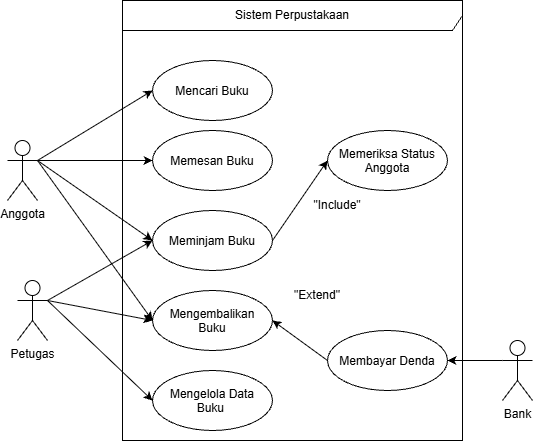

The diagram above was exported from draw.io. Its source (the exported page's mxGraphModel, read from the mxfile embedded in the PNG):
<mxGraphModel dx="1178" dy="686" grid="1" gridSize="10" guides="1" tooltips="1" connect="1" arrows="1" fold="1" page="1" pageScale="1" pageWidth="850" pageHeight="1100" math="0" shadow="0">
  <root>
    <mxCell id="0" />
    <mxCell id="1" parent="0" />
    <mxCell id="2BSqdxILcpuSAleMX1wZ-1" parent="1" style="shape=umlFrame;whiteSpace=wrap;html=1;pointerEvents=0;recursiveResize=0;container=1;collapsible=0;width=340;height=30;" value="Sistem Perpustakaan" vertex="1">
      <mxGeometry height="440" width="340" x="255" y="210" as="geometry" />
    </mxCell>
    <mxCell id="2BSqdxILcpuSAleMX1wZ-2" parent="2BSqdxILcpuSAleMX1wZ-1" style="ellipse;whiteSpace=wrap;html=1;shapeInside=1;" value="Mencari Buku" vertex="1">
      <mxGeometry height="60" width="120" x="30" y="60" as="geometry" />
    </mxCell>
    <mxCell id="2BSqdxILcpuSAleMX1wZ-3" parent="2BSqdxILcpuSAleMX1wZ-1" style="ellipse;whiteSpace=wrap;html=1;shapeInside=1;" value="Memesan Buku" vertex="1">
      <mxGeometry height="60" width="120" x="30" y="130" as="geometry" />
    </mxCell>
    <mxCell id="2BSqdxILcpuSAleMX1wZ-21" edge="1" parent="2BSqdxILcpuSAleMX1wZ-1" source="2BSqdxILcpuSAleMX1wZ-4" style="rounded=0;orthogonalLoop=1;jettySize=auto;html=1;exitX=1;exitY=0.5;exitDx=0;exitDy=0;entryX=0;entryY=0.5;entryDx=0;entryDy=0;defaultLabelBackgroundColor=page;labelPadding=0 4;" target="2BSqdxILcpuSAleMX1wZ-7">
      <mxGeometry relative="1" as="geometry" />
    </mxCell>
    <mxCell id="2BSqdxILcpuSAleMX1wZ-4" parent="2BSqdxILcpuSAleMX1wZ-1" style="ellipse;whiteSpace=wrap;html=1;shapeInside=1;" value="Meminjam Buku" vertex="1">
      <mxGeometry height="60" width="120" x="30" y="210" as="geometry" />
    </mxCell>
    <mxCell id="2BSqdxILcpuSAleMX1wZ-5" parent="2BSqdxILcpuSAleMX1wZ-1" style="ellipse;whiteSpace=wrap;html=1;shapeInside=1;" value="Mengembalikan Buku" vertex="1">
      <mxGeometry height="60" width="120" x="30" y="290" as="geometry" />
    </mxCell>
    <mxCell id="2BSqdxILcpuSAleMX1wZ-6" parent="2BSqdxILcpuSAleMX1wZ-1" style="ellipse;whiteSpace=wrap;html=1;shapeInside=1;" value="Mengelola Data Buku&amp;nbsp;" vertex="1">
      <mxGeometry height="60" width="120" x="30" y="370" as="geometry" />
    </mxCell>
    <mxCell id="2BSqdxILcpuSAleMX1wZ-7" parent="2BSqdxILcpuSAleMX1wZ-1" style="ellipse;whiteSpace=wrap;html=1;shapeInside=1;" value="Memeriksa Status Anggota" vertex="1">
      <mxGeometry height="60" width="120" x="205" y="130" as="geometry" />
    </mxCell>
    <mxCell id="2BSqdxILcpuSAleMX1wZ-23" edge="1" parent="2BSqdxILcpuSAleMX1wZ-1" source="2BSqdxILcpuSAleMX1wZ-8" style="rounded=0;orthogonalLoop=1;jettySize=auto;html=1;exitX=0;exitY=0.5;exitDx=0;exitDy=0;entryX=1;entryY=0.5;entryDx=0;entryDy=0;defaultLabelBackgroundColor=page;labelPadding=0 4;" target="2BSqdxILcpuSAleMX1wZ-5">
      <mxGeometry relative="1" as="geometry" />
    </mxCell>
    <mxCell id="2BSqdxILcpuSAleMX1wZ-8" parent="2BSqdxILcpuSAleMX1wZ-1" style="ellipse;whiteSpace=wrap;html=1;shapeInside=1;" value="Membayar Denda" vertex="1">
      <mxGeometry height="60" width="120" x="205" y="330" as="geometry" />
    </mxCell>
    <mxCell id="2BSqdxILcpuSAleMX1wZ-13" edge="1" parent="1" source="2BSqdxILcpuSAleMX1wZ-9" style="edgeStyle=orthogonalEdgeStyle;rounded=0;orthogonalLoop=1;jettySize=auto;html=1;exitX=0;exitY=0.3333333333333333;exitDx=0;exitDy=0;exitPerimeter=0;entryX=1;entryY=0.5;entryDx=0;entryDy=0;defaultLabelBackgroundColor=page;labelPadding=0 4;" target="2BSqdxILcpuSAleMX1wZ-8">
      <mxGeometry relative="1" as="geometry" />
    </mxCell>
    <mxCell id="2BSqdxILcpuSAleMX1wZ-9" parent="1" style="shape=umlActor;verticalLabelPosition=bottom;verticalAlign=top;html=1;labelPerimeter=1;" value="Bank" vertex="1">
      <mxGeometry height="60" width="30" x="635" y="550" as="geometry" />
    </mxCell>
    <mxCell id="2BSqdxILcpuSAleMX1wZ-18" edge="1" parent="1" source="2BSqdxILcpuSAleMX1wZ-10" style="rounded=0;orthogonalLoop=1;jettySize=auto;html=1;exitX=1;exitY=0.3333333333333333;exitDx=0;exitDy=0;exitPerimeter=0;entryX=0;entryY=0.5;entryDx=0;entryDy=0;defaultLabelBackgroundColor=page;labelPadding=0 4;" target="2BSqdxILcpuSAleMX1wZ-6">
      <mxGeometry relative="1" as="geometry" />
    </mxCell>
    <mxCell id="2BSqdxILcpuSAleMX1wZ-19" edge="1" parent="1" source="2BSqdxILcpuSAleMX1wZ-10" style="rounded=0;orthogonalLoop=1;jettySize=auto;html=1;exitX=1;exitY=0.3333333333333333;exitDx=0;exitDy=0;exitPerimeter=0;entryX=0;entryY=0.5;entryDx=0;entryDy=0;defaultLabelBackgroundColor=page;labelPadding=0 4;" target="2BSqdxILcpuSAleMX1wZ-5">
      <mxGeometry relative="1" as="geometry" />
    </mxCell>
    <mxCell id="2BSqdxILcpuSAleMX1wZ-20" edge="1" parent="1" source="2BSqdxILcpuSAleMX1wZ-10" style="rounded=0;orthogonalLoop=1;jettySize=auto;html=1;exitX=1;exitY=0.3333333333333333;exitDx=0;exitDy=0;exitPerimeter=0;entryX=0;entryY=0.5;entryDx=0;entryDy=0;defaultLabelBackgroundColor=page;labelPadding=0 4;" target="2BSqdxILcpuSAleMX1wZ-4">
      <mxGeometry relative="1" as="geometry" />
    </mxCell>
    <mxCell id="2BSqdxILcpuSAleMX1wZ-10" parent="1" style="shape=umlActor;verticalLabelPosition=bottom;verticalAlign=top;html=1;labelPerimeter=1;" value="Petugas" vertex="1">
      <mxGeometry height="60" width="30" x="150" y="490" as="geometry" />
    </mxCell>
    <mxCell id="2BSqdxILcpuSAleMX1wZ-14" edge="1" parent="1" source="2BSqdxILcpuSAleMX1wZ-11" style="rounded=0;orthogonalLoop=1;jettySize=auto;html=1;exitX=1;exitY=0.3333333333333333;exitDx=0;exitDy=0;exitPerimeter=0;entryX=0;entryY=0.5;entryDx=0;entryDy=0;defaultLabelBackgroundColor=page;labelPadding=0 4;" target="2BSqdxILcpuSAleMX1wZ-2">
      <mxGeometry relative="1" as="geometry" />
    </mxCell>
    <mxCell id="2BSqdxILcpuSAleMX1wZ-15" edge="1" parent="1" source="2BSqdxILcpuSAleMX1wZ-11" style="rounded=0;orthogonalLoop=1;jettySize=auto;html=1;exitX=1;exitY=0.3333333333333333;exitDx=0;exitDy=0;exitPerimeter=0;entryX=0;entryY=0.5;entryDx=0;entryDy=0;defaultLabelBackgroundColor=page;labelPadding=0 4;" target="2BSqdxILcpuSAleMX1wZ-3">
      <mxGeometry relative="1" as="geometry" />
    </mxCell>
    <mxCell id="2BSqdxILcpuSAleMX1wZ-16" edge="1" parent="1" source="2BSqdxILcpuSAleMX1wZ-11" style="rounded=0;orthogonalLoop=1;jettySize=auto;html=1;exitX=1;exitY=0.3333333333333333;exitDx=0;exitDy=0;exitPerimeter=0;entryX=0;entryY=0.5;entryDx=0;entryDy=0;defaultLabelBackgroundColor=page;labelPadding=0 4;" target="2BSqdxILcpuSAleMX1wZ-4">
      <mxGeometry relative="1" as="geometry" />
    </mxCell>
    <mxCell id="2BSqdxILcpuSAleMX1wZ-17" edge="1" parent="1" source="2BSqdxILcpuSAleMX1wZ-11" style="rounded=0;orthogonalLoop=1;jettySize=auto;html=1;exitX=1;exitY=0.3333333333333333;exitDx=0;exitDy=0;exitPerimeter=0;entryX=0;entryY=0.5;entryDx=0;entryDy=0;defaultLabelBackgroundColor=page;labelPadding=0 4;" target="2BSqdxILcpuSAleMX1wZ-5">
      <mxGeometry relative="1" as="geometry" />
    </mxCell>
    <mxCell id="2BSqdxILcpuSAleMX1wZ-11" parent="1" style="shape=umlActor;verticalLabelPosition=bottom;verticalAlign=top;html=1;labelPerimeter=1;" value="Anggota" vertex="1">
      <mxGeometry height="60" width="30" x="140" y="350" as="geometry" />
    </mxCell>
    <mxCell id="2BSqdxILcpuSAleMX1wZ-24" parent="1" style="text;html=1;whiteSpace=wrap;strokeColor=none;fillColor=none;align=center;verticalAlign=middle;rounded=0;" value="&quot;Include&quot;" vertex="1">
      <mxGeometry height="30" width="60" x="440" y="400" as="geometry" />
    </mxCell>
    <mxCell id="2BSqdxILcpuSAleMX1wZ-25" parent="1" style="text;html=1;whiteSpace=wrap;strokeColor=none;fillColor=none;align=center;verticalAlign=middle;rounded=0;" value="&quot;Extend&quot;" vertex="1">
      <mxGeometry height="30" width="60" x="420" y="490" as="geometry" />
    </mxCell>
  </root>
</mxGraphModel>